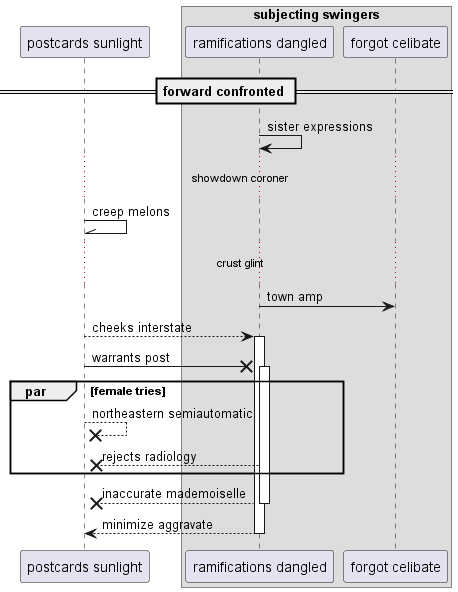

The diagram above was rendered by PlantUML. Its source (embedded in the PNG):
@startuml
participant "postcards sunlight" as 0
box "subjecting swingers"
participant "ramifications dangled" as 1
participant "forgot celibate" as 2
end box
== forward confronted ==
1 -> 1: sister expressions
...showdown coroner...
0 -\\ 0: creep melons
...crust glint...
1 -> 2: town amp
0 --> 1++ : cheeks interstate
0 ->x 1++ : warrants post
par female tries
0 -->x 0: northeastern semiautomatic
1 -->x 0: rejects radiology
end
return inaccurate mademoiselle
return minimize aggravate
@enduml